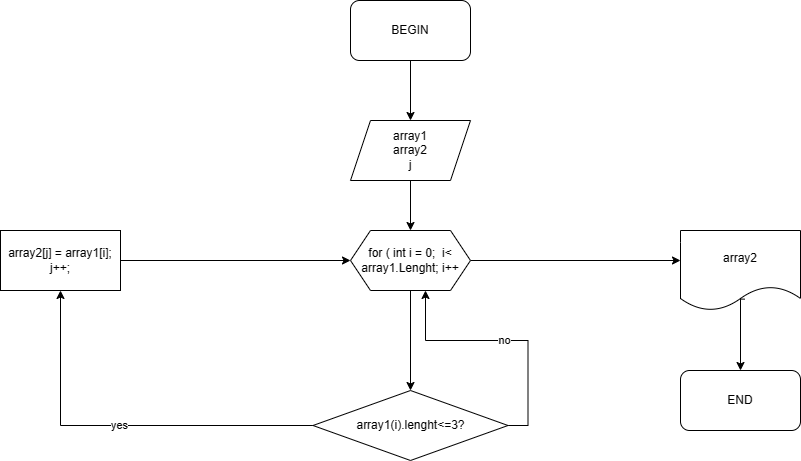

The diagram above was exported from draw.io. Its source (the exported page's mxGraphModel, read from the mxfile embedded in the PNG):
<mxGraphModel dx="1050" dy="581" grid="1" gridSize="10" guides="1" tooltips="1" connect="1" arrows="1" fold="1" page="1" pageScale="1" pageWidth="1169" pageHeight="1654" math="0" shadow="0">
  <root>
    <mxCell id="0" />
    <mxCell id="1" parent="0" />
    <mxCell id="XJP9N_iBBfjEdkLaolvO-2" style="edgeStyle=orthogonalEdgeStyle;rounded=0;orthogonalLoop=1;jettySize=auto;html=1;" edge="1" parent="1" source="XJP9N_iBBfjEdkLaolvO-1" target="XJP9N_iBBfjEdkLaolvO-3">
      <mxGeometry relative="1" as="geometry">
        <mxPoint x="510" y="140" as="targetPoint" />
      </mxGeometry>
    </mxCell>
    <mxCell id="XJP9N_iBBfjEdkLaolvO-1" value="BEGIN" style="rounded=1;whiteSpace=wrap;html=1;" vertex="1" parent="1">
      <mxGeometry x="450" width="120" height="60" as="geometry" />
    </mxCell>
    <mxCell id="XJP9N_iBBfjEdkLaolvO-5" style="edgeStyle=orthogonalEdgeStyle;rounded=0;orthogonalLoop=1;jettySize=auto;html=1;entryX=0.5;entryY=0;entryDx=0;entryDy=0;" edge="1" parent="1" source="XJP9N_iBBfjEdkLaolvO-3" target="XJP9N_iBBfjEdkLaolvO-4">
      <mxGeometry relative="1" as="geometry" />
    </mxCell>
    <mxCell id="XJP9N_iBBfjEdkLaolvO-3" value="array1&lt;br&gt;array2&lt;br&gt;j" style="shape=parallelogram;perimeter=parallelogramPerimeter;whiteSpace=wrap;html=1;fixedSize=1;" vertex="1" parent="1">
      <mxGeometry x="450" y="120" width="120" height="60" as="geometry" />
    </mxCell>
    <mxCell id="XJP9N_iBBfjEdkLaolvO-6" style="edgeStyle=orthogonalEdgeStyle;rounded=0;orthogonalLoop=1;jettySize=auto;html=1;" edge="1" parent="1" source="XJP9N_iBBfjEdkLaolvO-4" target="XJP9N_iBBfjEdkLaolvO-7">
      <mxGeometry relative="1" as="geometry">
        <mxPoint x="510" y="370" as="targetPoint" />
      </mxGeometry>
    </mxCell>
    <mxCell id="XJP9N_iBBfjEdkLaolvO-12" style="edgeStyle=orthogonalEdgeStyle;rounded=0;orthogonalLoop=1;jettySize=auto;html=1;" edge="1" parent="1" source="XJP9N_iBBfjEdkLaolvO-4">
      <mxGeometry relative="1" as="geometry">
        <mxPoint x="780" y="260" as="targetPoint" />
      </mxGeometry>
    </mxCell>
    <mxCell id="XJP9N_iBBfjEdkLaolvO-4" value="for ( int i = 0;&amp;nbsp; i&amp;lt; array1.Lenght; i++" style="shape=hexagon;perimeter=hexagonPerimeter2;whiteSpace=wrap;html=1;fixedSize=1;" vertex="1" parent="1">
      <mxGeometry x="450" y="230" width="120" height="60" as="geometry" />
    </mxCell>
    <mxCell id="XJP9N_iBBfjEdkLaolvO-8" value="yes" style="edgeStyle=orthogonalEdgeStyle;rounded=0;orthogonalLoop=1;jettySize=auto;html=1;entryX=0.5;entryY=1;entryDx=0;entryDy=0;" edge="1" parent="1" source="XJP9N_iBBfjEdkLaolvO-7" target="XJP9N_iBBfjEdkLaolvO-9">
      <mxGeometry relative="1" as="geometry">
        <mxPoint x="160" y="300" as="targetPoint" />
      </mxGeometry>
    </mxCell>
    <mxCell id="XJP9N_iBBfjEdkLaolvO-11" value="no" style="edgeStyle=orthogonalEdgeStyle;rounded=0;orthogonalLoop=1;jettySize=auto;html=1;exitX=1;exitY=0.5;exitDx=0;exitDy=0;entryX=0.625;entryY=1;entryDx=0;entryDy=0;" edge="1" parent="1" source="XJP9N_iBBfjEdkLaolvO-7" target="XJP9N_iBBfjEdkLaolvO-4">
      <mxGeometry relative="1" as="geometry" />
    </mxCell>
    <mxCell id="XJP9N_iBBfjEdkLaolvO-7" value="array1(i).lenght&amp;lt;=3?" style="rhombus;whiteSpace=wrap;html=1;" vertex="1" parent="1">
      <mxGeometry x="412.5" y="390" width="195" height="70" as="geometry" />
    </mxCell>
    <mxCell id="XJP9N_iBBfjEdkLaolvO-10" style="edgeStyle=orthogonalEdgeStyle;rounded=0;orthogonalLoop=1;jettySize=auto;html=1;entryX=0;entryY=0.5;entryDx=0;entryDy=0;" edge="1" parent="1" source="XJP9N_iBBfjEdkLaolvO-9" target="XJP9N_iBBfjEdkLaolvO-4">
      <mxGeometry relative="1" as="geometry">
        <mxPoint x="440" y="260" as="targetPoint" />
      </mxGeometry>
    </mxCell>
    <mxCell id="XJP9N_iBBfjEdkLaolvO-9" value="array2[j] = array1[i];&lt;br&gt;j++;" style="rounded=0;whiteSpace=wrap;html=1;" vertex="1" parent="1">
      <mxGeometry x="100" y="230" width="120" height="60" as="geometry" />
    </mxCell>
    <mxCell id="XJP9N_iBBfjEdkLaolvO-14" style="edgeStyle=orthogonalEdgeStyle;rounded=0;orthogonalLoop=1;jettySize=auto;html=1;exitX=0.537;exitY=0.858;exitDx=0;exitDy=0;exitPerimeter=0;" edge="1" parent="1" source="XJP9N_iBBfjEdkLaolvO-13" target="XJP9N_iBBfjEdkLaolvO-15">
      <mxGeometry relative="1" as="geometry">
        <mxPoint x="840" y="400" as="targetPoint" />
        <Array as="points">
          <mxPoint x="840" y="299" />
        </Array>
      </mxGeometry>
    </mxCell>
    <mxCell id="XJP9N_iBBfjEdkLaolvO-13" value="array2" style="shape=document;whiteSpace=wrap;html=1;boundedLbl=1;" vertex="1" parent="1">
      <mxGeometry x="780" y="230" width="120" height="80" as="geometry" />
    </mxCell>
    <mxCell id="XJP9N_iBBfjEdkLaolvO-15" value="END" style="rounded=1;whiteSpace=wrap;html=1;" vertex="1" parent="1">
      <mxGeometry x="780" y="370" width="120" height="60" as="geometry" />
    </mxCell>
  </root>
</mxGraphModel>